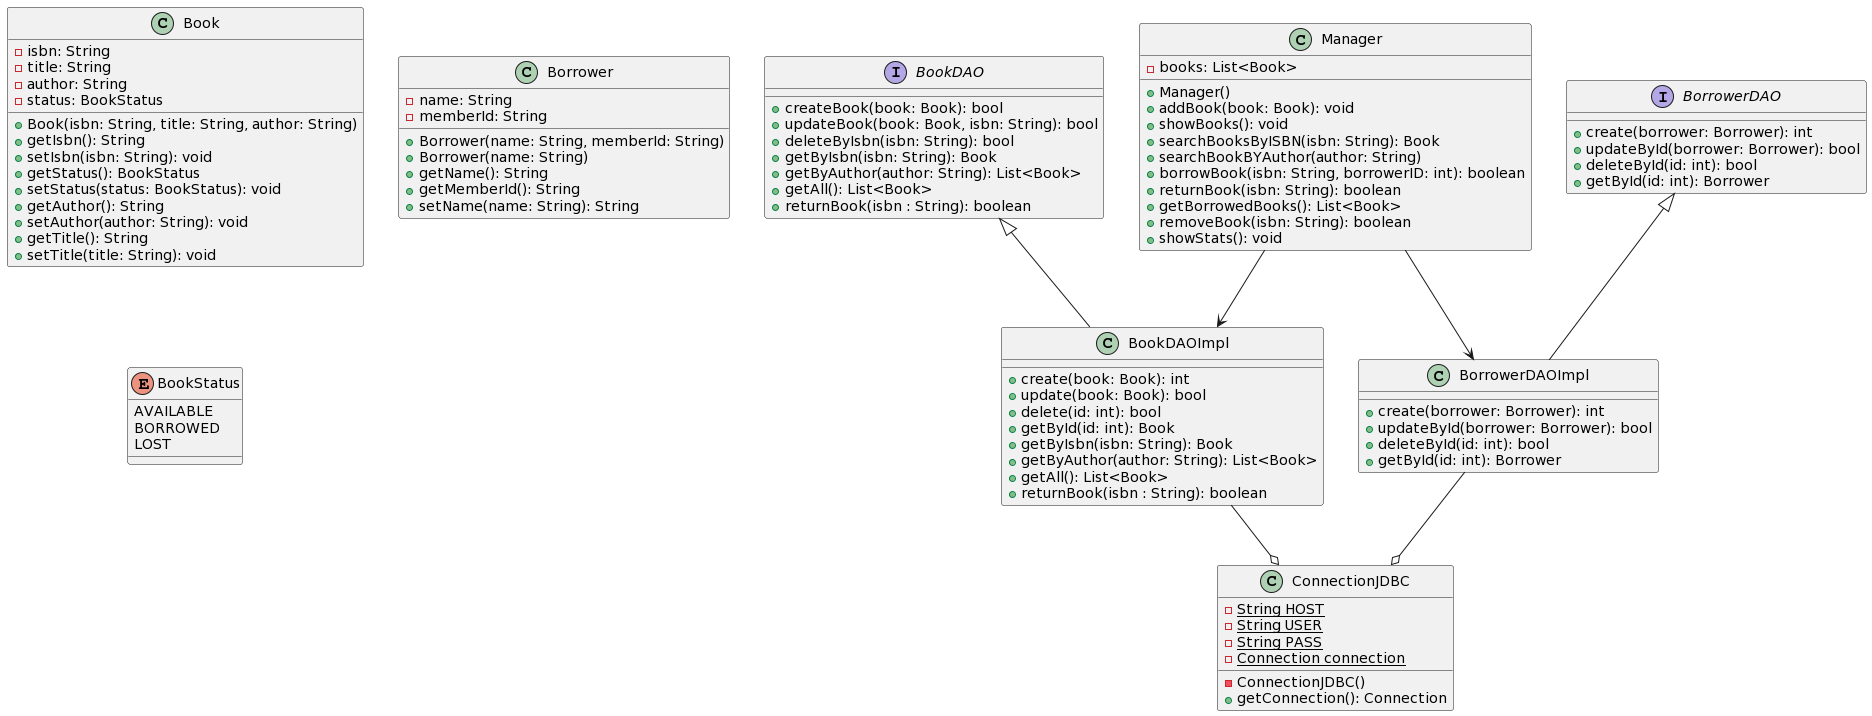

The diagram above was rendered by PlantUML. Its source (embedded in the PNG):
@startuml
!define ENTITY class
!define DAO interface
!define IMPL class

class Book{
  - isbn: String
  - title: String
  - author: String
  - status: BookStatus
  + Book(isbn: String, title: String, author: String)
  + getIsbn(): String
  + setIsbn(isbn: String): void
  + getStatus(): BookStatus
  + setStatus(status: BookStatus): void
  + getAuthor(): String
  + setAuthor(author: String): void
  + getTitle(): String
  + setTitle(title: String): void
}

class Borrower {
  - name: String
  - memberId: String
  + Borrower(name: String, memberId: String)
  + Borrower(name: String)
  + getName(): String
  + getMemberId(): String
  + setName(name: String): String
}

interface BookDAO {
    + createBook(book: Book): bool
    + updateBook(book: Book, isbn: String): bool
    + deleteByIsbn(isbn: String): bool
    + getByIsbn(isbn: String): Book
    + getByAuthor(author: String): List<Book>
    + getAll(): List<Book>
    + returnBook(isbn : String): boolean
}

interface BorrowerDAO {
    + create(borrower: Borrower): int
    + updateById(borrower: Borrower): bool
    + deleteById(id: int): bool
    + getById(id: int): Borrower
}

class BookDAOImpl {
    + create(book: Book): int
    + update(book: Book): bool
    + delete(id: int): bool
    + getById(id: int): Book
    + getByIsbn(isbn: String): Book
    + getByAuthor(author: String): List<Book>
    + getAll(): List<Book>
    + returnBook(isbn : String): boolean
}

class BorrowerDAOImpl {
    + create(borrower: Borrower): int
    + updateById(borrower: Borrower): bool
    + deleteById(id: int): bool
    + getById(id: int): Borrower
}

class ConnectionJDBC{
   - {static} String HOST
   - {static} String USER
   - {static} String PASS
   - {static} Connection connection
   - ConnectionJDBC()
   + getConnection(): Connection

}

class Manager {
  - books: List<Book>
  + Manager()
  + addBook(book: Book): void
  + showBooks(): void
  + searchBooksByISBN(isbn: String): Book
  + searchBookBYAuthor(author: String)
  + borrowBook(isbn: String, borrowerID: int): boolean
  + returnBook(isbn: String): boolean
  + getBorrowedBooks(): List<Book>
  + removeBook(isbn: String): boolean
  + showStats(): void
}

enum BookStatus {
  AVAILABLE
  BORROWED
  LOST
}

Manager --> BookDAOImpl
Manager --> BorrowerDAOImpl


BookDAO <|-- BookDAOImpl
BookDAOImpl --o ConnectionJDBC
BorrowerDAO <|-- BorrowerDAOImpl
BorrowerDAOImpl --o ConnectionJDBC
@enduml